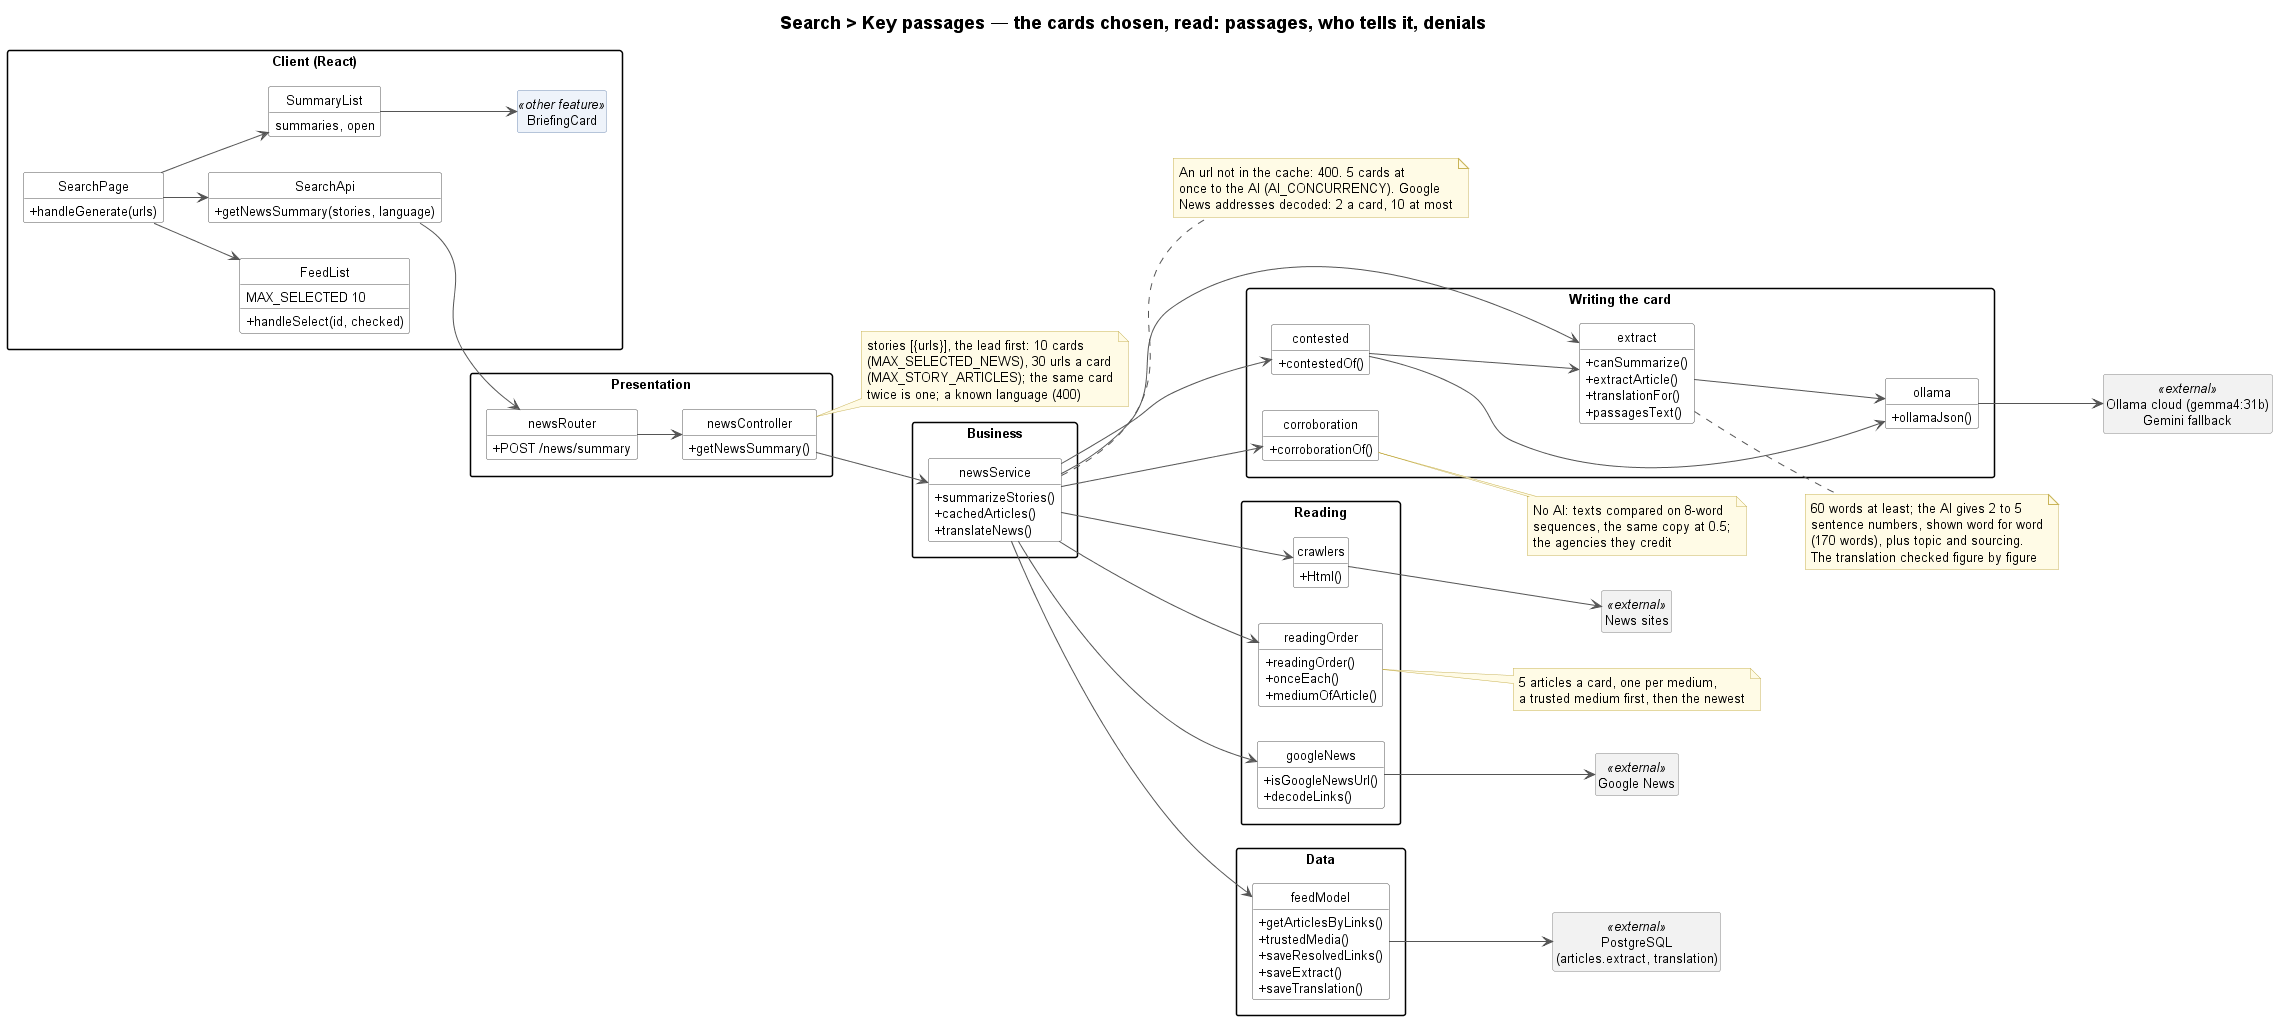

The diagram above was rendered by PlantUML. Its source (embedded in the PNG):
@startuml search-key-passages-class
!include ../../_style/class.iuml
left to right direction
title Search > Key passages — the cards chosen, read: passages, who tells it, denials

package "Client (React)" as Client {
    class SearchPage {
        + handleGenerate(urls)
    }
    class FeedList {
        + handleSelect(id, checked)
        MAX_SELECTED 10
    }
    class SummaryList {
        summaries, open
    }
    class BriefingCard <<other feature>>
    class SearchApi {
        + getNewsSummary(stories, language)
    }
}
package "Presentation" {
    class newsRouter {
        + POST /news/summary
    }
    class newsController {
        + getNewsSummary()
    }
}
note right of newsController
    stories [{urls}], the lead first: 10 cards
    (MAX_SELECTED_NEWS), 30 urls a card
    (MAX_STORY_ARTICLES); the same card
    twice is one; a known language (400)
end note
package "Business" {
    class newsService {
        + summarizeStories()
        + cachedArticles()
        + translateNews()
    }
}
note right of newsService
    An url not in the cache: 400. 5 cards at
    once to the AI (AI_CONCURRENCY). Google
    News addresses decoded: 2 a card, 10 at most
end note
package "Reading" {
    class readingOrder {
        + readingOrder()
        + onceEach()
        + mediumOfArticle()
    }
    class googleNews {
        + isGoogleNewsUrl()
        + decodeLinks()
    }
    class crawlers {
        + Html()
    }
}
note right of readingOrder
    5 articles a card, one per medium,
    a trusted medium first, then the newest
end note
package "Writing the card" as Writing {
    class extract {
        + canSummarize()
        + extractArticle()
        + translationFor()
        + passagesText()
    }
    class contested {
        + contestedOf()
    }
    class corroboration {
        + corroborationOf()
    }
    class ollama {
        + ollamaJson()
    }
}
note right of extract
    60 words at least; the AI gives 2 to 5
    sentence numbers, shown word for word
    (170 words), plus topic and sourcing.
    The translation checked figure by figure
end note
note right of corroboration
    No AI: texts compared on 8-word
    sequences, the same copy at 0.5;
    the agencies they credit
end note
package "Data" {
    class feedModel {
        + getArticlesByLinks()
        + trustedMedia()
        + saveResolvedLinks()
        + saveExtract()
        + saveTranslation()
    }
}
class "News sites" as Web <<external>>
class "Google News" as Google <<external>>
class "Ollama cloud (gemma4:31b)\nGemini fallback" as Ollama <<external>>
class "PostgreSQL\n(articles.extract, translation)" as PostgreSQL <<external>>

SearchPage --> FeedList
SearchPage --> SearchApi
SearchPage --> SummaryList
SummaryList --> BriefingCard
SearchApi --> newsRouter
newsRouter --> newsController
newsController --> newsService
newsService --> readingOrder
newsService --> googleNews
newsService --> crawlers
newsService --> extract
newsService --> contested
newsService --> corroboration
newsService --> feedModel
contested --> extract
extract --> ollama
contested --> ollama
ollama --> Ollama
crawlers --> Web
googleNews --> Google
feedModel --> PostgreSQL
@enduml